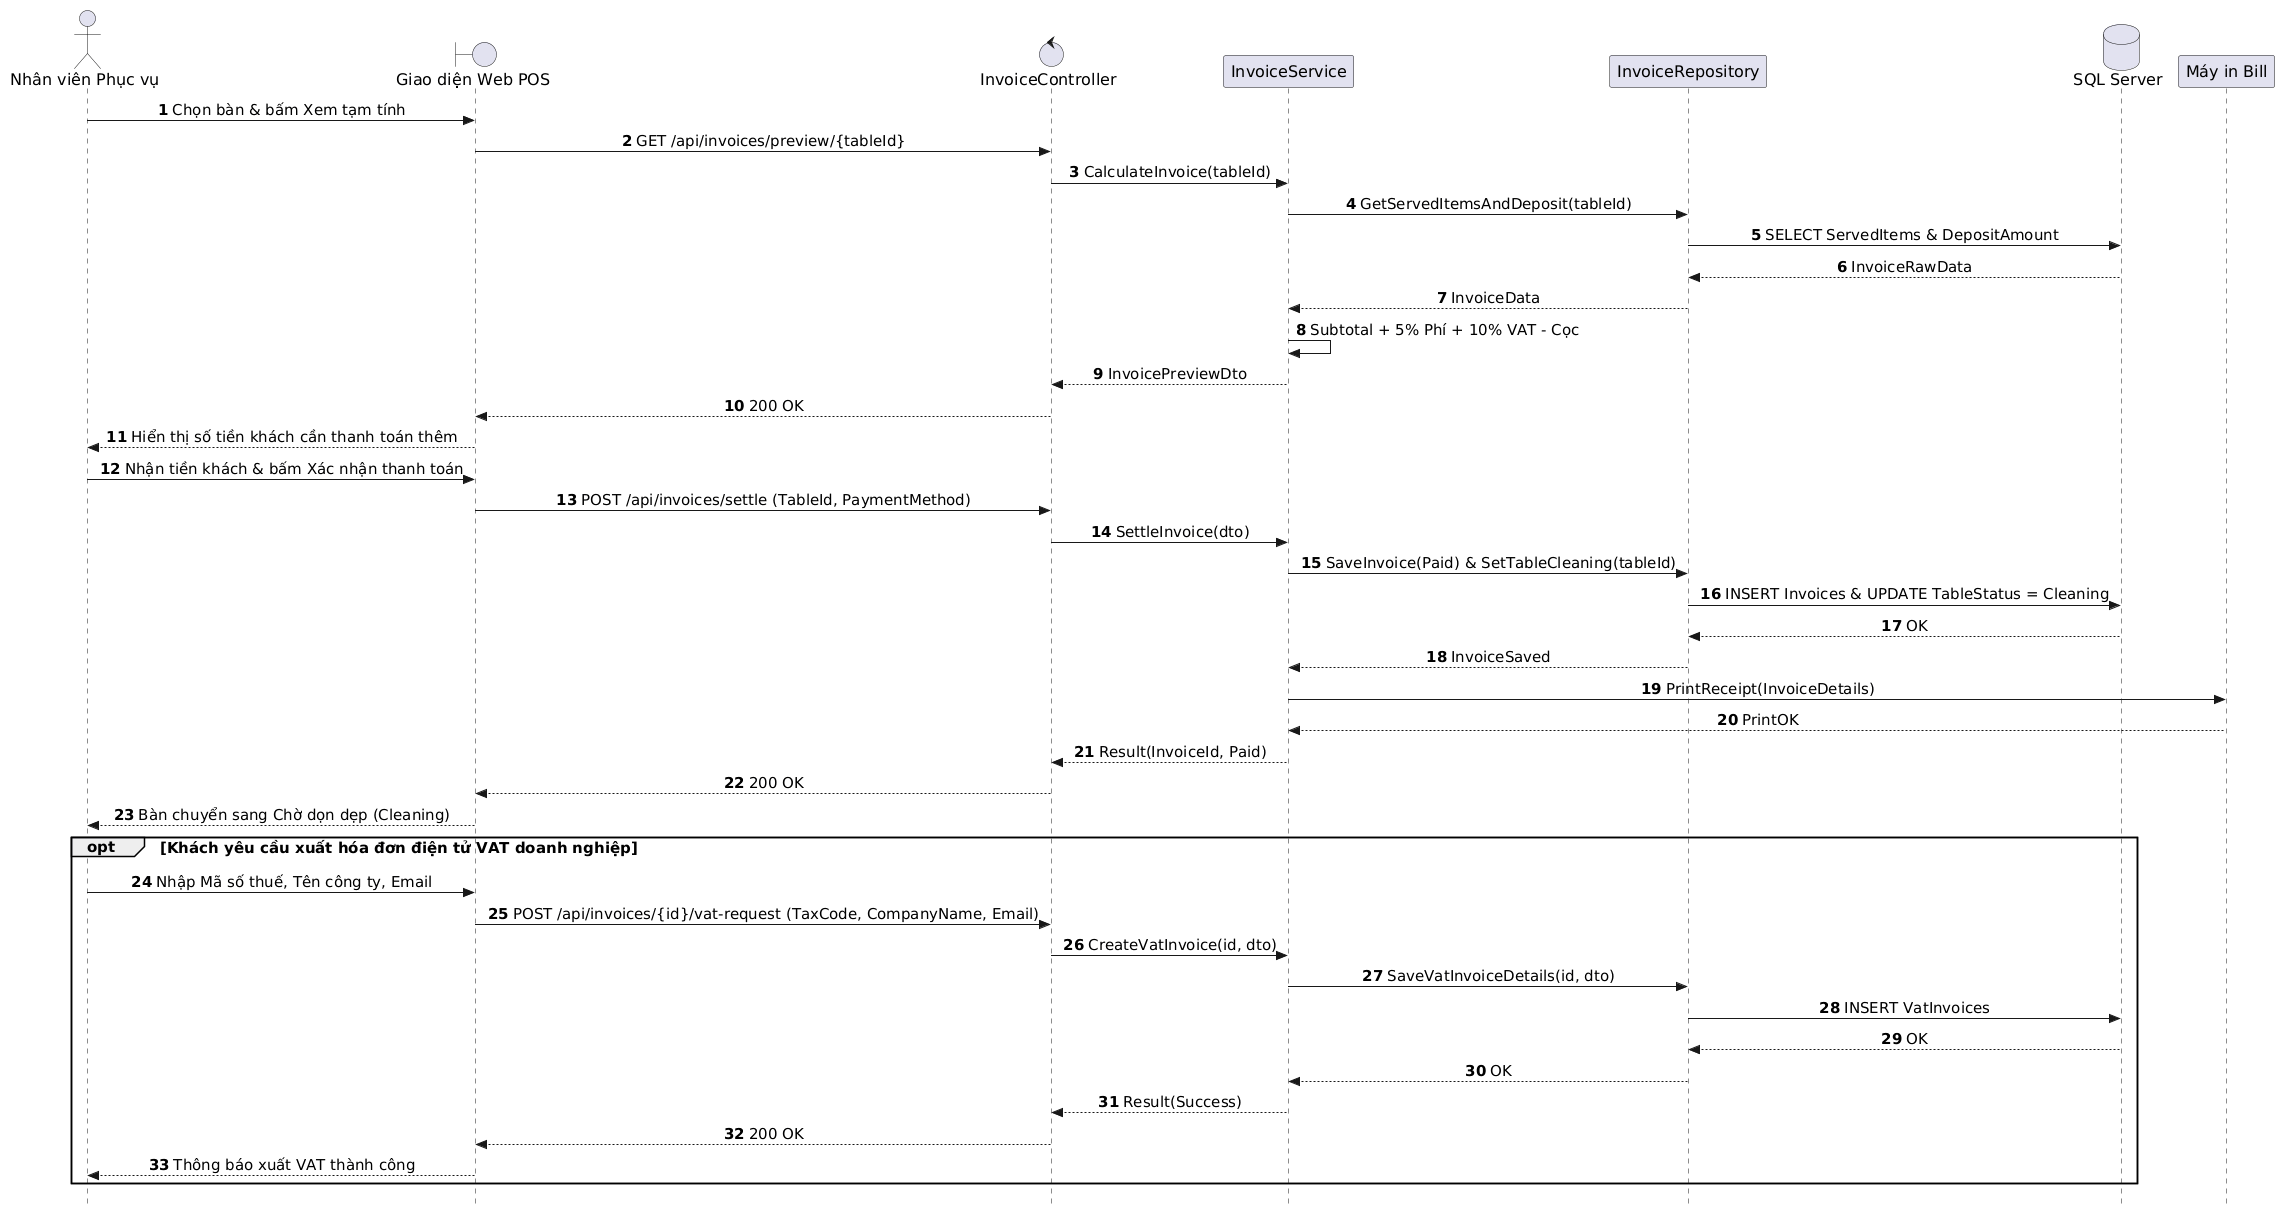

The diagram above was rendered by PlantUML. Its source (embedded in the PNG):
@startuml
autonumber
skinparam style strictuml
skinparam sequenceMessageAlign center
skinparam responseMessageBelowArrow true
skinparam defaultFontName "Segoe UI", Arial, sans-serif
skinparam defaultFontSize 16
skinparam sequenceActorFontSize 16
skinparam sequenceParticipantFontSize 16
skinparam sequenceArrowFontSize 15
skinparam sequenceGroupFontSize 15
skinparam sequenceGroupHeaderFontSize 15

actor "Nhân viên Phục vụ" as Waitstaff
boundary "Giao diện Web POS" as UI
control "InvoiceController" as Controller
participant "InvoiceService" as Service
participant "InvoiceRepository" as Repo
database "SQL Server" as DB
participant "Máy in Bill" as Printer

Waitstaff -> UI: Chọn bàn & bấm Xem tạm tính
UI -> Controller: GET /api/invoices/preview/{tableId}
Controller -> Service: CalculateInvoice(tableId)
Service -> Repo: GetServedItemsAndDeposit(tableId)
Repo -> DB: SELECT ServedItems & DepositAmount
DB --> Repo: InvoiceRawData
Repo --> Service: InvoiceData
Service -> Service: Subtotal + 5% Phí + 10% VAT - Cọc
Service --> Controller: InvoicePreviewDto
Controller --> UI: 200 OK
UI --> Waitstaff: Hiển thị số tiền khách cần thanh toán thêm

Waitstaff -> UI: Nhận tiền khách & bấm Xác nhận thanh toán
UI -> Controller: POST /api/invoices/settle (TableId, PaymentMethod)
Controller -> Service: SettleInvoice(dto)
Service -> Repo: SaveInvoice(Paid) & SetTableCleaning(tableId)
Repo -> DB: INSERT Invoices & UPDATE TableStatus = Cleaning
DB --> Repo: OK
Repo --> Service: InvoiceSaved
Service -> Printer: PrintReceipt(InvoiceDetails)
Printer --> Service: PrintOK
Service --> Controller: Result(InvoiceId, Paid)
Controller --> UI: 200 OK
UI --> Waitstaff: Bàn chuyển sang Chờ dọn dẹp (Cleaning)

opt Khách yêu cầu xuất hóa đơn điện tử VAT doanh nghiệp
    Waitstaff -> UI: Nhập Mã số thuế, Tên công ty, Email
    UI -> Controller: POST /api/invoices/{id}/vat-request (TaxCode, CompanyName, Email)
    Controller -> Service: CreateVatInvoice(id, dto)
    Service -> Repo: SaveVatInvoiceDetails(id, dto)
    Repo -> DB: INSERT VatInvoices
    DB --> Repo: OK
    Repo --> Service: OK
    Service --> Controller: Result(Success)
    Controller --> UI: 200 OK
    UI --> Waitstaff: Thông báo xuất VAT thành công
end
@enduml